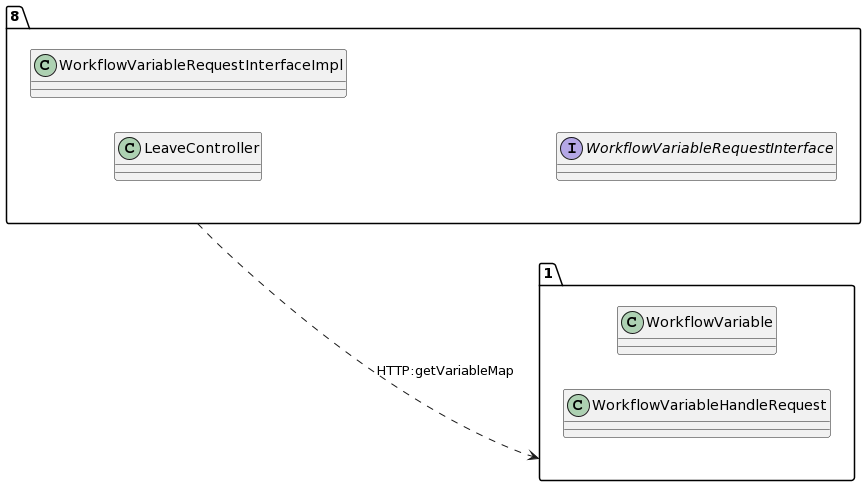

The diagram above was rendered by PlantUML. Its source (embedded in the PNG):
@startuml
allow_mixing
left to right direction
package "8"{
class LeaveController
class WorkflowVariableRequestInterfaceImpl
interface WorkflowVariableRequestInterface

}
package "1"{
class WorkflowVariable
class WorkflowVariableHandleRequest

}
"8" ..> "1":HTTP:getVariableMap
@enduml